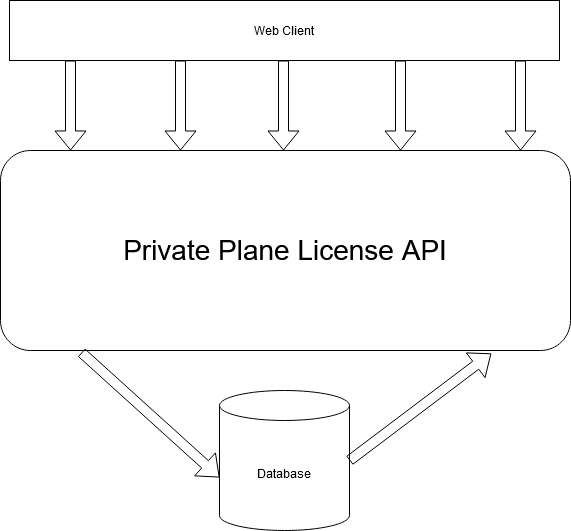

The diagram above was exported from draw.io. Its source (the exported page's mxGraphModel, read from the mxfile embedded in the PNG):
<mxGraphModel dx="1422" dy="763" grid="1" gridSize="10" guides="1" tooltips="1" connect="1" arrows="1" fold="1" page="1" pageScale="1" pageWidth="827" pageHeight="1169" math="0" shadow="0">
  <root>
    <mxCell id="0" />
    <mxCell id="1" parent="0" />
    <mxCell id="Srqo1MTjmUJcDtNH-crw-1" value="&lt;font style=&quot;font-size: 28px&quot;&gt;Private Plane License API&lt;/font&gt;" style="rounded=1;whiteSpace=wrap;html=1;" vertex="1" parent="1">
      <mxGeometry x="130" y="220" width="570" height="200" as="geometry" />
    </mxCell>
    <mxCell id="Srqo1MTjmUJcDtNH-crw-3" value="Web Client" style="rounded=0;whiteSpace=wrap;html=1;" vertex="1" parent="1">
      <mxGeometry x="139" y="70" width="550" height="60" as="geometry" />
    </mxCell>
    <mxCell id="Srqo1MTjmUJcDtNH-crw-4" value="Database" style="shape=cylinder3;whiteSpace=wrap;html=1;boundedLbl=1;backgroundOutline=1;size=15;" vertex="1" parent="1">
      <mxGeometry x="349" y="460" width="130" height="140" as="geometry" />
    </mxCell>
    <mxCell id="Srqo1MTjmUJcDtNH-crw-10" value="" style="shape=flexArrow;endArrow=classic;html=1;entryX=0;entryY=0.621;entryDx=0;entryDy=0;entryPerimeter=0;exitX=0.142;exitY=1.01;exitDx=0;exitDy=0;exitPerimeter=0;" edge="1" parent="1" source="Srqo1MTjmUJcDtNH-crw-1" target="Srqo1MTjmUJcDtNH-crw-4">
      <mxGeometry width="50" height="50" relative="1" as="geometry">
        <mxPoint x="400" y="260" as="sourcePoint" />
        <mxPoint x="450" y="210" as="targetPoint" />
      </mxGeometry>
    </mxCell>
    <mxCell id="Srqo1MTjmUJcDtNH-crw-11" value="" style="shape=flexArrow;endArrow=classic;html=1;exitX=1;exitY=0.5;exitDx=0;exitDy=0;exitPerimeter=0;entryX=0.861;entryY=1.015;entryDx=0;entryDy=0;entryPerimeter=0;" edge="1" parent="1" source="Srqo1MTjmUJcDtNH-crw-4" target="Srqo1MTjmUJcDtNH-crw-1">
      <mxGeometry width="50" height="50" relative="1" as="geometry">
        <mxPoint x="210.94000000000005" y="422" as="sourcePoint" />
        <mxPoint x="640" y="490" as="targetPoint" />
      </mxGeometry>
    </mxCell>
    <mxCell id="Srqo1MTjmUJcDtNH-crw-12" value="" style="shape=flexArrow;endArrow=classic;html=1;" edge="1" parent="1">
      <mxGeometry width="50" height="50" relative="1" as="geometry">
        <mxPoint x="200" y="130" as="sourcePoint" />
        <mxPoint x="200" y="220" as="targetPoint" />
      </mxGeometry>
    </mxCell>
    <mxCell id="Srqo1MTjmUJcDtNH-crw-13" value="" style="shape=flexArrow;endArrow=classic;html=1;" edge="1" parent="1">
      <mxGeometry width="50" height="50" relative="1" as="geometry">
        <mxPoint x="310" y="130" as="sourcePoint" />
        <mxPoint x="310" y="220" as="targetPoint" />
      </mxGeometry>
    </mxCell>
    <mxCell id="Srqo1MTjmUJcDtNH-crw-14" value="" style="shape=flexArrow;endArrow=classic;html=1;" edge="1" parent="1">
      <mxGeometry width="50" height="50" relative="1" as="geometry">
        <mxPoint x="413" y="130" as="sourcePoint" />
        <mxPoint x="413" y="220" as="targetPoint" />
      </mxGeometry>
    </mxCell>
    <mxCell id="Srqo1MTjmUJcDtNH-crw-15" value="" style="shape=flexArrow;endArrow=classic;html=1;" edge="1" parent="1">
      <mxGeometry width="50" height="50" relative="1" as="geometry">
        <mxPoint x="530" y="130" as="sourcePoint" />
        <mxPoint x="530" y="220" as="targetPoint" />
      </mxGeometry>
    </mxCell>
    <mxCell id="Srqo1MTjmUJcDtNH-crw-16" value="" style="shape=flexArrow;endArrow=classic;html=1;" edge="1" parent="1">
      <mxGeometry width="50" height="50" relative="1" as="geometry">
        <mxPoint x="650" y="130" as="sourcePoint" />
        <mxPoint x="650" y="220" as="targetPoint" />
      </mxGeometry>
    </mxCell>
  </root>
</mxGraphModel>